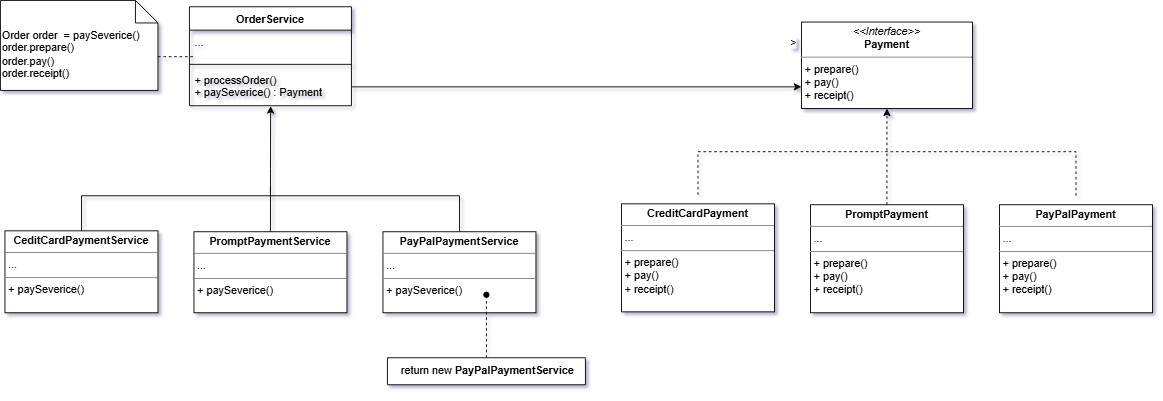

The diagram above was exported from draw.io. Its source (the exported page's mxGraphModel, read from the mxfile embedded in the PNG):
<mxGraphModel dx="2351" dy="818" grid="1" gridSize="10" guides="1" tooltips="1" connect="1" arrows="1" fold="1" page="1" pageScale="1" pageWidth="850" pageHeight="1100" math="0" shadow="0">
  <root>
    <mxCell id="0" />
    <mxCell id="1" parent="0" />
    <mxCell id="Miq1-ihLQY_qUM-OP0kN-1" parent="1" style="swimlane;fontStyle=1;align=center;verticalAlign=top;childLayout=stackLayout;horizontal=1;startSize=26;horizontalStack=0;resizeParent=1;resizeParentMax=0;resizeLast=0;collapsible=1;marginBottom=0;whiteSpace=wrap;html=1;" value="OrderService" vertex="1">
      <mxGeometry height="110" width="180" x="160" y="90" as="geometry">
        <mxRectangle height="30" width="110" x="170" y="90" as="alternateBounds" />
      </mxGeometry>
    </mxCell>
    <mxCell id="Miq1-ihLQY_qUM-OP0kN-2" parent="Miq1-ihLQY_qUM-OP0kN-1" style="text;strokeColor=none;fillColor=none;align=left;verticalAlign=top;spacingLeft=4;spacingRight=4;overflow=hidden;rotatable=0;points=[[0,0.5],[1,0.5]];portConstraint=eastwest;whiteSpace=wrap;html=1;" value="..." vertex="1">
      <mxGeometry height="34" width="180" y="26" as="geometry" />
    </mxCell>
    <mxCell id="Miq1-ihLQY_qUM-OP0kN-3" parent="Miq1-ihLQY_qUM-OP0kN-1" style="line;strokeWidth=1;fillColor=none;align=left;verticalAlign=middle;spacingTop=-1;spacingLeft=3;spacingRight=3;rotatable=0;labelPosition=right;points=[];portConstraint=eastwest;strokeColor=inherit;" value="" vertex="1">
      <mxGeometry height="8" width="180" y="60" as="geometry" />
    </mxCell>
    <mxCell id="Miq1-ihLQY_qUM-OP0kN-4" parent="Miq1-ihLQY_qUM-OP0kN-1" style="text;strokeColor=none;fillColor=none;align=left;verticalAlign=top;spacingLeft=4;spacingRight=4;overflow=hidden;rotatable=0;points=[[0,0.5],[1,0.5]];portConstraint=eastwest;whiteSpace=wrap;html=1;" value="&lt;div&gt;+ processOrder()&lt;/div&gt;+ paySeverice() :&amp;nbsp;&lt;span style=&quot;text-align: center;&quot;&gt;Payment&lt;/span&gt;&lt;div&gt;&lt;b style=&quot;text-align: center;&quot;&gt;&lt;br&gt;&lt;/b&gt;&lt;/div&gt;" vertex="1">
      <mxGeometry height="42" width="180" y="68" as="geometry" />
    </mxCell>
    <mxCell id="Miq1-ihLQY_qUM-OP0kN-14" parent="1" style="verticalAlign=top;align=left;overflow=fill;html=1;whiteSpace=wrap;" value="&lt;p style=&quot;margin:0px;margin-top:4px;text-align:center;&quot;&gt;&lt;i&gt;&amp;lt;&amp;lt;Interface&amp;gt;&amp;gt;&lt;/i&gt;&lt;br&gt;&lt;b&gt;Payment&lt;/b&gt;&lt;/p&gt;&lt;hr size=&quot;1&quot; style=&quot;border-style:solid;&quot;&gt;&lt;p style=&quot;margin:0px;margin-left:4px;&quot;&gt;+ prepare()&lt;br&gt;+ pay()&lt;/p&gt;&lt;p style=&quot;margin:0px;margin-left:4px;&quot;&gt;+ receipt()&lt;/p&gt;" vertex="1">
      <mxGeometry height="96" width="190" x="840" y="107" as="geometry" />
    </mxCell>
    <mxCell id="Miq1-ihLQY_qUM-OP0kN-15" edge="1" parent="1" source="Miq1-ihLQY_qUM-OP0kN-4" style="edgeStyle=orthogonalEdgeStyle;rounded=0;orthogonalLoop=1;jettySize=auto;html=1;entryX=0;entryY=0.75;entryDx=0;entryDy=0;" target="Miq1-ihLQY_qUM-OP0kN-14">
      <mxGeometry relative="1" as="geometry" />
    </mxCell>
    <mxCell id="Miq1-ihLQY_qUM-OP0kN-33" edge="1" parent="1" style="edgeStyle=orthogonalEdgeStyle;rounded=0;orthogonalLoop=1;jettySize=auto;html=1;endArrow=none;endFill=0;dashed=1;">
      <mxGeometry relative="1" as="geometry">
        <Array as="points">
          <mxPoint x="725" y="251" />
        </Array>
        <mxPoint x="725.0476190476188" y="299" as="sourcePoint" />
        <mxPoint x="930" y="251" as="targetPoint" />
      </mxGeometry>
    </mxCell>
    <mxCell id="Miq1-ihLQY_qUM-OP0kN-16" parent="1" style="verticalAlign=top;align=left;overflow=fill;html=1;whiteSpace=wrap;" value="&lt;p style=&quot;margin:0px;margin-top:4px;text-align:center;&quot;&gt;&lt;b&gt;CreditCardPayment&lt;/b&gt;&lt;/p&gt;&lt;hr size=&quot;1&quot; style=&quot;border-style:solid;&quot;&gt;&lt;p style=&quot;margin:0px;margin-left:4px;&quot;&gt;...&lt;br&gt;&lt;/p&gt;&lt;hr size=&quot;1&quot; style=&quot;border-style:solid;&quot;&gt;&lt;p style=&quot;margin:0px;margin-left:4px;&quot;&gt;+ prepare()&lt;br&gt;+ pay()&lt;/p&gt;&lt;p style=&quot;margin:0px;margin-left:4px;&quot;&gt;+ receipt()&lt;/p&gt;" vertex="1">
      <mxGeometry height="120" width="170" x="640" y="309" as="geometry" />
    </mxCell>
    <mxCell id="Miq1-ihLQY_qUM-OP0kN-31" edge="1" parent="1" source="Miq1-ihLQY_qUM-OP0kN-18" style="edgeStyle=orthogonalEdgeStyle;rounded=0;orthogonalLoop=1;jettySize=auto;html=1;dashed=1;entryX=0.5;entryY=1;entryDx=0;entryDy=0;" target="Miq1-ihLQY_qUM-OP0kN-14">
      <mxGeometry relative="1" as="geometry">
        <mxPoint x="935" y="211.00000000000006" as="targetPoint" />
      </mxGeometry>
    </mxCell>
    <mxCell id="Miq1-ihLQY_qUM-OP0kN-18" parent="1" style="verticalAlign=top;align=left;overflow=fill;html=1;whiteSpace=wrap;" value="&lt;p style=&quot;margin:0px;margin-top:4px;text-align:center;&quot;&gt;&lt;b&gt;PromptPayment&lt;/b&gt;&lt;/p&gt;&lt;hr size=&quot;1&quot; style=&quot;border-style:solid;&quot;&gt;&lt;p style=&quot;margin:0px;margin-left:4px;&quot;&gt;...&lt;br&gt;&lt;/p&gt;&lt;hr size=&quot;1&quot; style=&quot;border-style:solid;&quot;&gt;&lt;p style=&quot;margin:0px;margin-left:4px;&quot;&gt;+ prepare()&lt;br&gt;+ pay()&lt;/p&gt;&lt;p style=&quot;margin:0px;margin-left:4px;&quot;&gt;+ receipt()&lt;/p&gt;" vertex="1">
      <mxGeometry height="120" width="170" x="850" y="310" as="geometry" />
    </mxCell>
    <mxCell id="Miq1-ihLQY_qUM-OP0kN-32" edge="1" parent="1" style="edgeStyle=orthogonalEdgeStyle;rounded=0;orthogonalLoop=1;jettySize=auto;html=1;endArrow=none;endFill=0;dashed=1;" value="&amp;gt;">
      <mxGeometry relative="1" x="1" y="-157" as="geometry">
        <mxPoint x="-100" y="36" as="offset" />
        <Array as="points">
          <mxPoint x="1145" y="251" />
          <mxPoint x="940" y="251" />
        </Array>
        <mxPoint x="1145.0476190476188" y="300" as="sourcePoint" />
        <mxPoint x="930" y="251" as="targetPoint" />
      </mxGeometry>
    </mxCell>
    <mxCell id="Miq1-ihLQY_qUM-OP0kN-19" parent="1" style="verticalAlign=top;align=left;overflow=fill;html=1;whiteSpace=wrap;" value="&lt;p style=&quot;margin:0px;margin-top:4px;text-align:center;&quot;&gt;&lt;b&gt;PayPalPayment&lt;/b&gt;&lt;/p&gt;&lt;hr size=&quot;1&quot; style=&quot;border-style:solid;&quot;&gt;&lt;p style=&quot;margin:0px;margin-left:4px;&quot;&gt;...&lt;br&gt;&lt;/p&gt;&lt;hr size=&quot;1&quot; style=&quot;border-style:solid;&quot;&gt;&lt;p style=&quot;margin:0px;margin-left:4px;&quot;&gt;+ prepare()&lt;br&gt;+ pay()&lt;/p&gt;&lt;p style=&quot;margin:0px;margin-left:4px;&quot;&gt;+ receipt()&lt;/p&gt;" vertex="1">
      <mxGeometry height="120" width="170" x="1060" y="310" as="geometry" />
    </mxCell>
    <mxCell id="Miq1-ihLQY_qUM-OP0kN-26" edge="1" parent="1" source="Miq1-ihLQY_qUM-OP0kN-20" style="edgeStyle=orthogonalEdgeStyle;rounded=0;orthogonalLoop=1;jettySize=auto;html=1;endArrow=none;endFill=0;">
      <mxGeometry relative="1" as="geometry">
        <Array as="points">
          <mxPoint x="40" y="300" />
          <mxPoint x="250" y="300" />
        </Array>
        <mxPoint x="250" y="290" as="targetPoint" />
      </mxGeometry>
    </mxCell>
    <mxCell id="Miq1-ihLQY_qUM-OP0kN-20" parent="1" style="verticalAlign=top;align=left;overflow=fill;html=1;whiteSpace=wrap;" value="&lt;p style=&quot;margin:0px;margin-top:4px;text-align:center;&quot;&gt;&lt;b&gt;CeditCardPayment&lt;/b&gt;&lt;span style=&quot;font-weight: 700; background-color: transparent; color: light-dark(rgb(0, 0, 0), rgb(255, 255, 255));&quot;&gt;Service&lt;/span&gt;&lt;/p&gt;&lt;hr size=&quot;1&quot; style=&quot;border-style:solid;&quot;&gt;&lt;p style=&quot;margin:0px;margin-left:4px;&quot;&gt;...&lt;br&gt;&lt;/p&gt;&lt;hr size=&quot;1&quot; style=&quot;border-style:solid;&quot;&gt;&lt;p style=&quot;margin:0px;margin-left:4px;&quot;&gt;+&amp;nbsp;&lt;span style=&quot;background-color: transparent; color: light-dark(rgb(0, 0, 0), rgb(255, 255, 255));&quot;&gt;paySeverice()&lt;/span&gt;&lt;/p&gt;" vertex="1">
      <mxGeometry height="91" width="170" x="-45" y="339" as="geometry" />
    </mxCell>
    <mxCell id="Miq1-ihLQY_qUM-OP0kN-21" parent="1" style="verticalAlign=top;align=left;overflow=fill;html=1;whiteSpace=wrap;" value="&lt;p style=&quot;margin:0px;margin-top:4px;text-align:center;&quot;&gt;&lt;b&gt;PromptPayment&lt;/b&gt;&lt;span style=&quot;font-weight: 700; background-color: transparent; color: light-dark(rgb(0, 0, 0), rgb(255, 255, 255));&quot;&gt;Service&lt;/span&gt;&lt;/p&gt;&lt;hr size=&quot;1&quot; style=&quot;border-style:solid;&quot;&gt;&lt;p style=&quot;margin:0px;margin-left:4px;&quot;&gt;...&lt;br&gt;&lt;/p&gt;&lt;hr size=&quot;1&quot; style=&quot;border-style:solid;&quot;&gt;&lt;p style=&quot;margin:0px;margin-left:4px;&quot;&gt;+&amp;nbsp;&lt;span style=&quot;background-color: transparent; color: light-dark(rgb(0, 0, 0), rgb(255, 255, 255));&quot;&gt;paySeverice()&lt;/span&gt;&lt;/p&gt;" vertex="1">
      <mxGeometry height="90" width="170" x="165" y="340" as="geometry" />
    </mxCell>
    <mxCell id="Miq1-ihLQY_qUM-OP0kN-27" edge="1" parent="1" source="Miq1-ihLQY_qUM-OP0kN-22" style="edgeStyle=orthogonalEdgeStyle;rounded=0;orthogonalLoop=1;jettySize=auto;html=1;endArrow=none;endFill=0;">
      <mxGeometry relative="1" as="geometry">
        <Array as="points">
          <mxPoint x="460" y="300" />
        </Array>
        <mxPoint x="250" y="300" as="targetPoint" />
      </mxGeometry>
    </mxCell>
    <mxCell id="Miq1-ihLQY_qUM-OP0kN-22" parent="1" style="verticalAlign=top;align=left;overflow=fill;html=1;whiteSpace=wrap;" value="&lt;p style=&quot;margin:0px;margin-top:4px;text-align:center;&quot;&gt;&lt;b&gt;PayPalPayment&lt;/b&gt;&lt;span style=&quot;font-weight: 700; background-color: transparent; color: light-dark(rgb(0, 0, 0), rgb(255, 255, 255));&quot;&gt;Service&lt;/span&gt;&lt;/p&gt;&lt;hr size=&quot;1&quot; style=&quot;border-style:solid;&quot;&gt;&lt;p style=&quot;margin:0px;margin-left:4px;&quot;&gt;...&lt;br&gt;&lt;/p&gt;&lt;hr size=&quot;1&quot; style=&quot;border-style:solid;&quot;&gt;&lt;p style=&quot;margin:0px;margin-left:4px;&quot;&gt;+&amp;nbsp;&lt;span style=&quot;background-color: transparent; color: light-dark(rgb(0, 0, 0), rgb(255, 255, 255));&quot;&gt;paySeverice()&lt;/span&gt;&lt;/p&gt;" vertex="1">
      <mxGeometry height="90" width="170" x="375" y="340" as="geometry" />
    </mxCell>
    <mxCell id="Miq1-ihLQY_qUM-OP0kN-23" edge="1" parent="1" source="Miq1-ihLQY_qUM-OP0kN-21" style="edgeStyle=orthogonalEdgeStyle;rounded=0;orthogonalLoop=1;jettySize=auto;html=1;exitX=0.5;exitY=0;exitDx=0;exitDy=0;entryX=0.501;entryY=1.007;entryDx=0;entryDy=0;entryPerimeter=0;" target="Miq1-ihLQY_qUM-OP0kN-4">
      <mxGeometry relative="1" as="geometry" />
    </mxCell>
    <mxCell id="Miq1-ihLQY_qUM-OP0kN-34" parent="1" style="shape=note2;boundedLbl=1;whiteSpace=wrap;html=1;size=25;verticalAlign=top;align=left;" value="Order order&amp;nbsp; =&amp;nbsp;&lt;span style=&quot;&quot;&gt;paySeverice()&lt;/span&gt;&lt;div&gt;&lt;span style=&quot;&quot;&gt;order.prepare()&lt;/span&gt;&lt;/div&gt;&lt;div&gt;&lt;span style=&quot;&quot;&gt;order.pay()&lt;/span&gt;&lt;/div&gt;&lt;div&gt;&lt;span style=&quot;&quot;&gt;order.receipt()&lt;/span&gt;&lt;/div&gt;" vertex="1">
      <mxGeometry height="100" width="175" x="-50" y="83" as="geometry" />
    </mxCell>
    <mxCell id="Miq1-ihLQY_qUM-OP0kN-35" edge="1" parent="1" source="Miq1-ihLQY_qUM-OP0kN-34" style="edgeStyle=orthogonalEdgeStyle;rounded=0;orthogonalLoop=1;jettySize=auto;html=1;exitX=0;exitY=0;exitDx=175;exitDy=62.5;exitPerimeter=0;entryX=0.024;entryY=0.85;entryDx=0;entryDy=0;entryPerimeter=0;endArrow=none;endFill=0;dashed=1;" target="Miq1-ihLQY_qUM-OP0kN-2">
      <mxGeometry relative="1" as="geometry" />
    </mxCell>
    <mxCell id="Miq1-ihLQY_qUM-OP0kN-37" edge="1" parent="1" source="Miq1-ihLQY_qUM-OP0kN-36" style="edgeStyle=orthogonalEdgeStyle;rounded=0;orthogonalLoop=1;jettySize=auto;html=1;endArrow=oval;endFill=1;dashed=1;flowAnimation=0;entryX=0.676;entryY=0.778;entryDx=0;entryDy=0;entryPerimeter=0;exitX=0.5;exitY=0;exitDx=0;exitDy=0;exitPerimeter=0;" target="Miq1-ihLQY_qUM-OP0kN-22">
      <mxGeometry relative="1" as="geometry">
        <Array as="points">
          <mxPoint x="490" y="470" />
        </Array>
        <mxPoint x="458.50877192982443" y="470" as="sourcePoint" />
        <mxPoint x="619" y="440" as="targetPoint" />
      </mxGeometry>
    </mxCell>
    <mxCell id="Miq1-ihLQY_qUM-OP0kN-36" parent="1" style="shape=note2;boundedLbl=1;whiteSpace=wrap;html=1;size=0;verticalAlign=top;align=left;" value="&amp;nbsp; &amp;nbsp; return new&amp;nbsp;&lt;b style=&quot;text-align: center;&quot;&gt;PayPalPayment&lt;/b&gt;&lt;span style=&quot;color: light-dark(rgb(0, 0, 0), rgb(255, 255, 255)); text-align: center; background-color: transparent; font-weight: 700;&quot;&gt;Service&lt;/span&gt;&lt;div&gt;&lt;span style=&quot;color: light-dark(rgb(0, 0, 0), rgb(255, 255, 255)); text-align: center; background-color: transparent; font-weight: 700;&quot;&gt;&lt;br&gt;&lt;/span&gt;&lt;/div&gt;" vertex="1">
      <mxGeometry height="30" width="220" x="380" y="480" as="geometry" />
    </mxCell>
  </root>
</mxGraphModel>